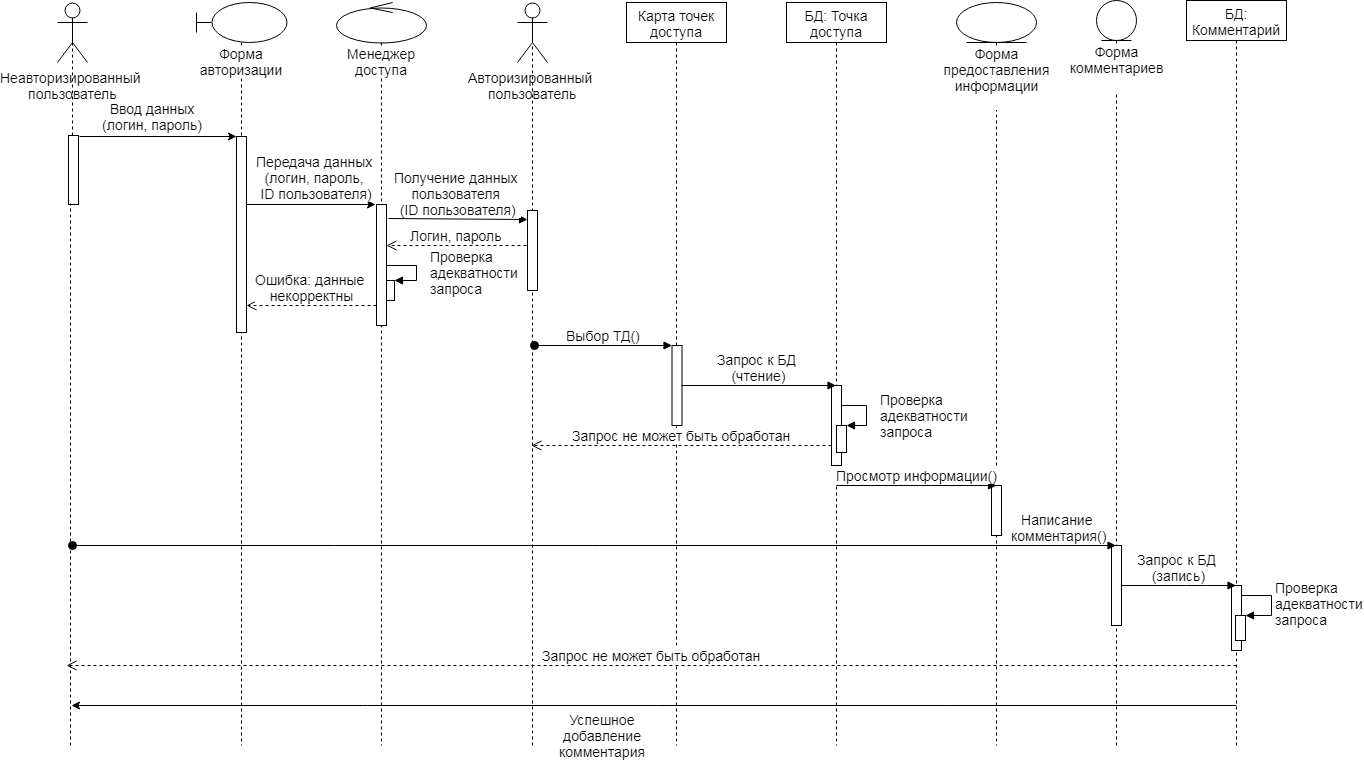

The diagram above was exported from draw.io. Its source (the exported page's mxGraphModel, read from the mxfile embedded in the PNG):
<mxGraphModel dx="1426" dy="761" grid="1" gridSize="10" guides="1" tooltips="1" connect="1" arrows="1" fold="1" page="1" pageScale="1" pageWidth="1100" pageHeight="850" background="#ffffff" math="0" shadow="0">
  <root>
    <mxCell id="0" />
    <mxCell id="1" parent="0" />
    <mxCell id="7baba1c4bc27f4b0-11" value="Ввод данных&lt;br&gt;(логин, пароль)" style="html=1;verticalAlign=bottom;endArrow=block;entryX=0;entryY=0;labelBackgroundColor=none;fontFamily=Verdana;fontSize=12;edgeStyle=elbowEdgeStyle;elbow=vertical;" parent="1" source="Fnw67ovUVl6QvSEBm3IP-11" edge="1">
      <mxGeometry relative="1" as="geometry">
        <mxPoint x="170" y="190" as="sourcePoint" />
      </mxGeometry>
    </mxCell>
    <mxCell id="Fnw67ovUVl6QvSEBm3IP-2" value="&lt;font style=&quot;font-size: 14px&quot;&gt;Неавторизированный &lt;br&gt;пользователь&lt;/font&gt;" style="shape=umlActor;verticalLabelPosition=bottom;labelBackgroundColor=#ffffff;verticalAlign=top;html=1;" vertex="1" parent="1">
      <mxGeometry x="101" y="57" width="30" height="60" as="geometry" />
    </mxCell>
    <mxCell id="Fnw67ovUVl6QvSEBm3IP-4" value="" style="endArrow=none;dashed=1;html=1;entryX=0.5;entryY=0.5;entryDx=0;entryDy=0;entryPerimeter=0;" edge="1" parent="1" source="Fnw67ovUVl6QvSEBm3IP-11" target="Fnw67ovUVl6QvSEBm3IP-2">
      <mxGeometry width="50" height="50" relative="1" as="geometry">
        <mxPoint x="120" y="660" as="sourcePoint" />
        <mxPoint x="170" y="90" as="targetPoint" />
      </mxGeometry>
    </mxCell>
    <mxCell id="Fnw67ovUVl6QvSEBm3IP-11" value="" style="html=1;points=[];perimeter=orthogonalPerimeter;" vertex="1" parent="1">
      <mxGeometry x="112" y="190" width="10" height="69" as="geometry" />
    </mxCell>
    <mxCell id="Fnw67ovUVl6QvSEBm3IP-12" value="" style="endArrow=none;dashed=1;html=1;entryX=0.2;entryY=0.988;entryDx=0;entryDy=0;entryPerimeter=0;" edge="1" parent="1" target="Fnw67ovUVl6QvSEBm3IP-11">
      <mxGeometry width="50" height="50" relative="1" as="geometry">
        <mxPoint x="114" y="800" as="sourcePoint" />
        <mxPoint x="100" y="270" as="targetPoint" />
      </mxGeometry>
    </mxCell>
    <mxCell id="Fnw67ovUVl6QvSEBm3IP-15" value="&lt;font style=&quot;font-size: 14px&quot;&gt;Форма авторизации&lt;/font&gt;" style="shape=umlLifeline;participant=umlBoundary;perimeter=lifelinePerimeter;whiteSpace=wrap;html=1;container=1;collapsible=0;recursiveResize=0;verticalAlign=top;spacingTop=36;labelBackgroundColor=#ffffff;outlineConnect=0;" vertex="1" parent="1">
      <mxGeometry x="240" y="57" width="90" height="743" as="geometry" />
    </mxCell>
    <mxCell id="Fnw67ovUVl6QvSEBm3IP-22" value="" style="html=1;points=[];perimeter=orthogonalPerimeter;" vertex="1" parent="Fnw67ovUVl6QvSEBm3IP-15">
      <mxGeometry x="40" y="134" width="10" height="196" as="geometry" />
    </mxCell>
    <mxCell id="Fnw67ovUVl6QvSEBm3IP-16" value="&lt;font style=&quot;font-size: 14px&quot;&gt;Менеджер доступа&lt;/font&gt;" style="shape=umlLifeline;participant=umlControl;perimeter=lifelinePerimeter;whiteSpace=wrap;html=1;container=1;collapsible=0;recursiveResize=0;verticalAlign=top;spacingTop=36;labelBackgroundColor=#ffffff;outlineConnect=0;" vertex="1" parent="1">
      <mxGeometry x="380" y="57" width="90" height="743" as="geometry" />
    </mxCell>
    <mxCell id="Fnw67ovUVl6QvSEBm3IP-35" value="" style="html=1;points=[];perimeter=orthogonalPerimeter;fontSize=14;" vertex="1" parent="Fnw67ovUVl6QvSEBm3IP-16">
      <mxGeometry x="48" y="278" width="10" height="20" as="geometry" />
    </mxCell>
    <mxCell id="Fnw67ovUVl6QvSEBm3IP-36" value="Проверка &lt;br&gt;адекватности &lt;br&gt;запроса" style="edgeStyle=orthogonalEdgeStyle;html=1;align=left;spacingLeft=2;endArrow=block;rounded=0;entryX=1;entryY=0;fontSize=14;" edge="1" target="Fnw67ovUVl6QvSEBm3IP-35" parent="Fnw67ovUVl6QvSEBm3IP-16">
      <mxGeometry x="0.1892" y="10" relative="1" as="geometry">
        <mxPoint x="50" y="270" as="sourcePoint" />
        <Array as="points">
          <mxPoint x="50" y="263" />
          <mxPoint x="80" y="263" />
          <mxPoint x="80" y="278" />
        </Array>
        <mxPoint as="offset" />
      </mxGeometry>
    </mxCell>
    <mxCell id="Fnw67ovUVl6QvSEBm3IP-18" value="&lt;font style=&quot;font-size: 14px&quot;&gt;Авторизированный &lt;br&gt;пользователь&lt;/font&gt;" style="shape=umlActor;verticalLabelPosition=bottom;labelBackgroundColor=#ffffff;verticalAlign=top;html=1;" vertex="1" parent="1">
      <mxGeometry x="561" y="57" width="30" height="60" as="geometry" />
    </mxCell>
    <mxCell id="Fnw67ovUVl6QvSEBm3IP-20" value="" style="endArrow=none;dashed=1;html=1;entryX=0.5;entryY=0.7;entryDx=0;entryDy=0;entryPerimeter=0;" edge="1" parent="1" target="Fnw67ovUVl6QvSEBm3IP-18">
      <mxGeometry width="50" height="50" relative="1" as="geometry">
        <mxPoint x="576" y="800" as="sourcePoint" />
        <mxPoint x="600" y="80" as="targetPoint" />
      </mxGeometry>
    </mxCell>
    <mxCell id="Fnw67ovUVl6QvSEBm3IP-23" value="" style="endArrow=classic;html=1;exitX=1.1;exitY=0.013;exitDx=0;exitDy=0;exitPerimeter=0;entryX=0;entryY=0;entryDx=0;entryDy=0;entryPerimeter=0;" edge="1" parent="1" source="Fnw67ovUVl6QvSEBm3IP-11" target="Fnw67ovUVl6QvSEBm3IP-22">
      <mxGeometry width="50" height="50" relative="1" as="geometry">
        <mxPoint x="140" y="200" as="sourcePoint" />
        <mxPoint x="280" y="180" as="targetPoint" />
      </mxGeometry>
    </mxCell>
    <mxCell id="Fnw67ovUVl6QvSEBm3IP-24" value="Ввод данных&lt;br style=&quot;font-size: 14px;&quot;&gt;(логин, пароль)" style="text;html=1;resizable=0;points=[];align=center;verticalAlign=middle;labelBackgroundColor=#ffffff;fontSize=14;" vertex="1" connectable="0" parent="Fnw67ovUVl6QvSEBm3IP-23">
      <mxGeometry x="0.4783" relative="1" as="geometry">
        <mxPoint x="-44" y="-21" as="offset" />
      </mxGeometry>
    </mxCell>
    <mxCell id="Fnw67ovUVl6QvSEBm3IP-25" value="" style="html=1;points=[];perimeter=orthogonalPerimeter;" vertex="1" parent="1">
      <mxGeometry x="420" y="259" width="10" height="121" as="geometry" />
    </mxCell>
    <mxCell id="Fnw67ovUVl6QvSEBm3IP-28" value="" style="endArrow=classic;html=1;entryX=-0.1;entryY=0;entryDx=0;entryDy=0;entryPerimeter=0;" edge="1" parent="1" target="Fnw67ovUVl6QvSEBm3IP-25">
      <mxGeometry width="50" height="50" relative="1" as="geometry">
        <mxPoint x="290" y="259" as="sourcePoint" />
        <mxPoint x="380" y="270" as="targetPoint" />
      </mxGeometry>
    </mxCell>
    <mxCell id="Fnw67ovUVl6QvSEBm3IP-29" value="Передача данных &lt;br style=&quot;font-size: 14px;&quot;&gt;(логин, пароль, &lt;br style=&quot;font-size: 14px;&quot;&gt;ID пользователя)" style="text;html=1;resizable=0;points=[];align=center;verticalAlign=middle;labelBackgroundColor=#ffffff;fontSize=14;" vertex="1" connectable="0" parent="Fnw67ovUVl6QvSEBm3IP-28">
      <mxGeometry x="0.2214" y="-1" relative="1" as="geometry">
        <mxPoint x="-10" y="-29" as="offset" />
      </mxGeometry>
    </mxCell>
    <mxCell id="Fnw67ovUVl6QvSEBm3IP-42" value="" style="html=1;points=[];perimeter=orthogonalPerimeter;fontSize=14;" vertex="1" parent="1">
      <mxGeometry x="571" y="265" width="10" height="80" as="geometry" />
    </mxCell>
    <mxCell id="Fnw67ovUVl6QvSEBm3IP-43" value="Получение данных &lt;br&gt;пользователя &lt;br&gt;(ID пользователя)" style="html=1;verticalAlign=bottom;endArrow=block;fontSize=14;exitX=1.2;exitY=0.116;exitDx=0;exitDy=0;exitPerimeter=0;entryX=0;entryY=0.113;entryDx=0;entryDy=0;entryPerimeter=0;" edge="1" target="Fnw67ovUVl6QvSEBm3IP-42" parent="1" source="Fnw67ovUVl6QvSEBm3IP-25">
      <mxGeometry relative="1" as="geometry">
        <mxPoint x="480" y="265" as="sourcePoint" />
        <mxPoint x="530" y="270" as="targetPoint" />
      </mxGeometry>
    </mxCell>
    <mxCell id="Fnw67ovUVl6QvSEBm3IP-44" value="Логин, пароль" style="html=1;verticalAlign=bottom;endArrow=open;dashed=1;endSize=8;fontSize=14;entryX=1;entryY=0.174;entryDx=0;entryDy=0;entryPerimeter=0;" edge="1" parent="1">
      <mxGeometry relative="1" as="geometry">
        <mxPoint x="430" y="300" as="targetPoint" />
        <mxPoint x="570" y="300" as="sourcePoint" />
      </mxGeometry>
    </mxCell>
    <mxCell id="Fnw67ovUVl6QvSEBm3IP-47" value="Карта точек доступа" style="shape=umlLifeline;perimeter=lifelinePerimeter;whiteSpace=wrap;html=1;container=1;collapsible=0;recursiveResize=0;outlineConnect=0;fontSize=14;" vertex="1" parent="1">
      <mxGeometry x="670" y="57" width="100" height="743" as="geometry" />
    </mxCell>
    <mxCell id="Fnw67ovUVl6QvSEBm3IP-53" value="" style="html=1;points=[];perimeter=orthogonalPerimeter;fontSize=14;" vertex="1" parent="Fnw67ovUVl6QvSEBm3IP-47">
      <mxGeometry x="45.5" y="343" width="10" height="80" as="geometry" />
    </mxCell>
    <mxCell id="Fnw67ovUVl6QvSEBm3IP-54" value="Выбор ТД()" style="html=1;verticalAlign=bottom;startArrow=oval;endArrow=block;startSize=8;fontSize=14;" edge="1" target="Fnw67ovUVl6QvSEBm3IP-53" parent="Fnw67ovUVl6QvSEBm3IP-47">
      <mxGeometry relative="1" as="geometry">
        <mxPoint x="-92.5" y="343" as="sourcePoint" />
      </mxGeometry>
    </mxCell>
    <mxCell id="Fnw67ovUVl6QvSEBm3IP-55" value="БД: Точка доступа" style="shape=umlLifeline;perimeter=lifelinePerimeter;whiteSpace=wrap;html=1;container=1;collapsible=0;recursiveResize=0;outlineConnect=0;fontSize=14;" vertex="1" parent="1">
      <mxGeometry x="830" y="57" width="100" height="743" as="geometry" />
    </mxCell>
    <mxCell id="Fnw67ovUVl6QvSEBm3IP-57" value="" style="html=1;points=[];perimeter=orthogonalPerimeter;fontSize=14;" vertex="1" parent="Fnw67ovUVl6QvSEBm3IP-55">
      <mxGeometry x="45" y="383" width="10" height="80" as="geometry" />
    </mxCell>
    <mxCell id="Fnw67ovUVl6QvSEBm3IP-60" value="" style="html=1;points=[];perimeter=orthogonalPerimeter;fontSize=14;" vertex="1" parent="Fnw67ovUVl6QvSEBm3IP-55">
      <mxGeometry x="50" y="423" width="10" height="27" as="geometry" />
    </mxCell>
    <mxCell id="Fnw67ovUVl6QvSEBm3IP-61" value="Проверка&lt;br&gt;адекватности&lt;br&gt;запроса&lt;br&gt;" style="edgeStyle=orthogonalEdgeStyle;html=1;align=left;spacingLeft=2;endArrow=block;rounded=0;entryX=1;entryY=0;fontSize=14;" edge="1" target="Fnw67ovUVl6QvSEBm3IP-60" parent="Fnw67ovUVl6QvSEBm3IP-55">
      <mxGeometry x="0.3846" y="-14" relative="1" as="geometry">
        <mxPoint x="55" y="403" as="sourcePoint" />
        <Array as="points">
          <mxPoint x="80" y="403" />
        </Array>
        <mxPoint x="10" y="4" as="offset" />
      </mxGeometry>
    </mxCell>
    <mxCell id="Fnw67ovUVl6QvSEBm3IP-59" value="Запрос к БД &lt;br&gt;(чтение)&lt;br&gt;" style="html=1;verticalAlign=bottom;endArrow=block;fontSize=14;" edge="1" parent="1" target="Fnw67ovUVl6QvSEBm3IP-55">
      <mxGeometry width="80" relative="1" as="geometry">
        <mxPoint x="725" y="440" as="sourcePoint" />
        <mxPoint x="876" y="443" as="targetPoint" />
      </mxGeometry>
    </mxCell>
    <mxCell id="Fnw67ovUVl6QvSEBm3IP-62" value="Запрос не может быть обработан" style="html=1;verticalAlign=bottom;endArrow=open;dashed=1;endSize=8;fontSize=14;" edge="1" parent="1">
      <mxGeometry relative="1" as="geometry">
        <mxPoint x="875" y="500" as="sourcePoint" />
        <mxPoint x="575" y="500" as="targetPoint" />
      </mxGeometry>
    </mxCell>
    <mxCell id="Fnw67ovUVl6QvSEBm3IP-64" value="Форма&lt;br&gt;предоставления&lt;br&gt;информации&lt;br&gt;&lt;br&gt;" style="shape=umlLifeline;participant=umlEntity;perimeter=lifelinePerimeter;whiteSpace=wrap;html=1;container=1;collapsible=0;recursiveResize=0;verticalAlign=top;spacingTop=36;labelBackgroundColor=#ffffff;outlineConnect=0;fontSize=14;" vertex="1" parent="1">
      <mxGeometry x="1000" y="57" width="80" height="743" as="geometry" />
    </mxCell>
    <mxCell id="Fnw67ovUVl6QvSEBm3IP-74" value="" style="html=1;points=[];perimeter=orthogonalPerimeter;fontSize=14;" vertex="1" parent="Fnw67ovUVl6QvSEBm3IP-64">
      <mxGeometry x="35" y="483" width="10" height="50" as="geometry" />
    </mxCell>
    <mxCell id="Fnw67ovUVl6QvSEBm3IP-67" value="Просмотр информации()" style="html=1;verticalAlign=bottom;endArrow=block;fontSize=14;" edge="1" parent="1">
      <mxGeometry width="80" relative="1" as="geometry">
        <mxPoint x="880" y="540" as="sourcePoint" />
        <mxPoint x="1040" y="540" as="targetPoint" />
      </mxGeometry>
    </mxCell>
    <mxCell id="Fnw67ovUVl6QvSEBm3IP-68" value="Форма комментариев&lt;br&gt;&lt;br&gt;" style="shape=umlLifeline;participant=umlEntity;perimeter=lifelinePerimeter;whiteSpace=wrap;html=1;container=1;collapsible=0;recursiveResize=0;verticalAlign=top;spacingTop=36;labelBackgroundColor=#ffffff;outlineConnect=0;fontSize=14;" vertex="1" parent="1">
      <mxGeometry x="1140" y="55" width="40" height="745" as="geometry" />
    </mxCell>
    <mxCell id="Fnw67ovUVl6QvSEBm3IP-75" value="" style="html=1;points=[];perimeter=orthogonalPerimeter;fontSize=14;" vertex="1" parent="Fnw67ovUVl6QvSEBm3IP-68">
      <mxGeometry x="15" y="545" width="10" height="80" as="geometry" />
    </mxCell>
    <mxCell id="Fnw67ovUVl6QvSEBm3IP-69" value="Написание &lt;br&gt;комментария()&lt;br&gt;" style="html=1;verticalAlign=bottom;startArrow=oval;startFill=1;endArrow=block;startSize=8;fontSize=14;" edge="1" parent="1" target="Fnw67ovUVl6QvSEBm3IP-68">
      <mxGeometry x="0.8902" width="60" relative="1" as="geometry">
        <mxPoint x="116" y="600" as="sourcePoint" />
        <mxPoint x="176" y="560" as="targetPoint" />
        <mxPoint as="offset" />
      </mxGeometry>
    </mxCell>
    <mxCell id="Fnw67ovUVl6QvSEBm3IP-70" value="БД: Комментарий&lt;br&gt;" style="shape=umlLifeline;perimeter=lifelinePerimeter;whiteSpace=wrap;html=1;container=1;collapsible=0;recursiveResize=0;outlineConnect=0;fontSize=14;" vertex="1" parent="1">
      <mxGeometry x="1230" y="55" width="100" height="745" as="geometry" />
    </mxCell>
    <mxCell id="Fnw67ovUVl6QvSEBm3IP-72" value="" style="html=1;points=[];perimeter=orthogonalPerimeter;fontSize=14;" vertex="1" parent="Fnw67ovUVl6QvSEBm3IP-70">
      <mxGeometry x="45" y="585" width="10" height="65" as="geometry" />
    </mxCell>
    <mxCell id="Fnw67ovUVl6QvSEBm3IP-76" value="" style="html=1;points=[];perimeter=orthogonalPerimeter;fontSize=14;" vertex="1" parent="Fnw67ovUVl6QvSEBm3IP-70">
      <mxGeometry x="49" y="615" width="10" height="25" as="geometry" />
    </mxCell>
    <mxCell id="Fnw67ovUVl6QvSEBm3IP-77" value="Проверка&lt;br&gt;адекватности&lt;br&gt;запроса&lt;br&gt;" style="edgeStyle=orthogonalEdgeStyle;html=1;align=left;spacingLeft=2;endArrow=block;rounded=0;entryX=1;entryY=0;fontSize=14;" edge="1" target="Fnw67ovUVl6QvSEBm3IP-76" parent="Fnw67ovUVl6QvSEBm3IP-70">
      <mxGeometry relative="1" as="geometry">
        <mxPoint x="55" y="595" as="sourcePoint" />
        <Array as="points">
          <mxPoint x="85" y="595" />
        </Array>
      </mxGeometry>
    </mxCell>
    <mxCell id="Fnw67ovUVl6QvSEBm3IP-71" value="Запрос к БД &lt;br&gt;(запись)" style="html=1;verticalAlign=bottom;endArrow=block;fontSize=14;" edge="1" parent="1" target="Fnw67ovUVl6QvSEBm3IP-70">
      <mxGeometry width="80" relative="1" as="geometry">
        <mxPoint x="1165" y="640" as="sourcePoint" />
        <mxPoint x="1240" y="590" as="targetPoint" />
        <Array as="points">
          <mxPoint x="1240" y="640" />
        </Array>
      </mxGeometry>
    </mxCell>
    <mxCell id="Fnw67ovUVl6QvSEBm3IP-78" value="Запрос не может быть обработан&lt;br&gt;" style="html=1;verticalAlign=bottom;endArrow=open;dashed=1;endSize=8;fontSize=14;" edge="1" parent="1">
      <mxGeometry relative="1" as="geometry">
        <mxPoint x="1280" y="720" as="sourcePoint" />
        <mxPoint x="110" y="720" as="targetPoint" />
      </mxGeometry>
    </mxCell>
    <mxCell id="Fnw67ovUVl6QvSEBm3IP-79" value="" style="endArrow=classic;html=1;fontSize=14;" edge="1" parent="1">
      <mxGeometry width="50" height="50" relative="1" as="geometry">
        <mxPoint x="1280" y="760" as="sourcePoint" />
        <mxPoint x="115" y="760" as="targetPoint" />
      </mxGeometry>
    </mxCell>
    <mxCell id="Fnw67ovUVl6QvSEBm3IP-80" value="Ошибка: данные&amp;nbsp;&lt;br&gt;некорректны" style="html=1;verticalAlign=bottom;endArrow=open;dashed=1;endSize=8;fontSize=14;entryX=1;entryY=0.862;entryDx=0;entryDy=0;entryPerimeter=0;" edge="1" parent="1" target="Fnw67ovUVl6QvSEBm3IP-22">
      <mxGeometry relative="1" as="geometry">
        <mxPoint x="420" y="360" as="sourcePoint" />
        <mxPoint x="340" y="360" as="targetPoint" />
      </mxGeometry>
    </mxCell>
    <mxCell id="Fnw67ovUVl6QvSEBm3IP-81" value="Успешное добавление комментария&lt;br&gt;" style="text;html=1;strokeColor=none;fillColor=none;align=center;verticalAlign=middle;whiteSpace=wrap;rounded=0;fontSize=14;" vertex="1" parent="1">
      <mxGeometry x="581" y="760" width="130" height="60" as="geometry" />
    </mxCell>
  </root>
</mxGraphModel>